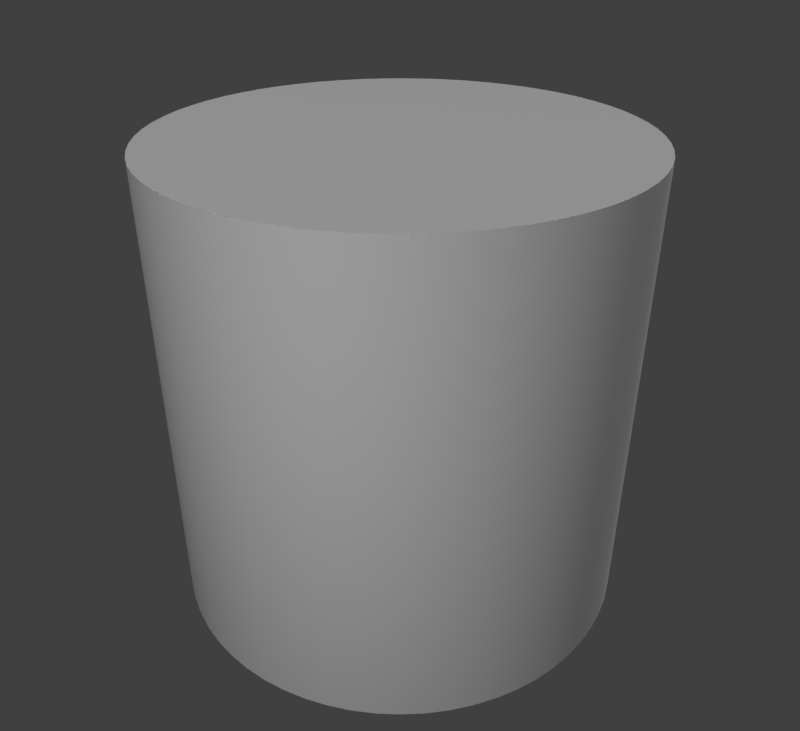 # Source: search-03-src_render_PowerCell.blend  (saved by Blender 2.77.0; exported with 4.5.12 LTS)
import bpy
from mathutils import Matrix  # noqa: F401  (used for matrix-valued properties, if any)

bpy.ops.wm.read_factory_settings(use_empty=True)
scene = bpy.context.scene
scene.name = 'Scene'

# ---- collections
col_collection_1 = bpy.data.collections.new('Collection 1'); scene.collection.children.link(col_collection_1)

# ---- materials (node trees are filled in below, after node groups)
mat_colobotmesh_mat_1 = bpy.data.materials.new('ColobotMesh_mat_1')
mat_colobotmesh_mat_1.alpha_threshold = 0.0
mat_colobotmesh_mat_1.use_transparent_shadow = False
mat_colobotmesh_mat_1.diffuse_color = (1.0, 1.0, 1.0, 1.0)
mat_colobotmesh_mat_1.specular_color = (0.0, 0.0, 0.0)
mat_colobotmesh_mat_1.roughness = 0.5
mat_colobotmesh_mat_2__1024 = bpy.data.materials.new('ColobotMesh_mat_2 [1024]')
mat_colobotmesh_mat_2__1024.alpha_threshold = 0.0
mat_colobotmesh_mat_2__1024.use_transparent_shadow = False
mat_colobotmesh_mat_2__1024.diffuse_color = (1.0, 1.0, 1.0, 1.0)
mat_colobotmesh_mat_2__1024.specular_color = (0.0, 0.0, 0.0)
mat_colobotmesh_mat_2__1024.roughness = 0.5

# ---- material node trees

# ---- world
world_world = bpy.data.worlds.new('World'); scene.world = world_world
world_world.color = (0.05088, 0.05088, 0.05088)
world_world.use_sun_shadow = False
world_world.sun_shadow_jitter_overblur = 0.0
world_world.cycles.sampling_method = 'MANUAL'

# ---- cameras
cam_camera = bpy.data.cameras.new('Camera')
cam_camera.clip_end = 100.0
cam_camera.lens = 35.0
cam_camera.sensor_width = 32.0
cam_camera.sensor_height = 18.0
cam_camera.display_size = 2.0
cam_camera.dof.focus_distance = 0.0
cam_camera.dof.aperture_fstop = 128.0
cam_camera.dof.aperture_blades = 6

# ---- lights
light_sun = bpy.data.lights.new('Sun', 'SUN')
light_sun.transmission_factor = 0.0
light_sun.angle = 0.1993
light_sun.energy = 1.0
light_sun.shadow_buffer_clip_start = 0.5
light_sun.shadow_soft_size = 0.1
light_sun.shadow_cascade_max_distance = 1000.0
light_lamp = bpy.data.lights.new('Lamp', 'POINT')
light_lamp.transmission_factor = 0.0
light_lamp.cutoff_distance = 30.0
light_lamp.energy = 100.0
light_lamp.shadow_buffer_clip_start = 1.001
light_lamp.shadow_soft_size = 0.1
light_lamp.shadow_maximum_resolution = 0.006
light_lamp.use_absolute_resolution = True

# ---- meshes
me_powercell = bpy.data.meshes.new('PowerCell')
me_powercell.from_pydata([(6.358e-07, -1.0, -1.864e-06), (6.358e-07, 1.0, -1.864e-06), (6.358e-07, -1.0, -1.0), (6.358e-07, 1.0, -1.0), (0.09802, -1.0, -0.9952), (0.09802, 1.0, -0.9952), (0.1951, -1.0, -0.9808), (0.1951, 1.0, -0.9808), (0.2903, -1.0, -0.9569), (0.2903, 1.0, -0.9569), (0.3827, -1.0, -0.9239), (0.3827, 1.0, -0.9239), (0.4714, -1.0, -0.8819), (0.4714, 1.0, -0.8819), (0.5556, -1.0, -0.8315), (0.5556, 1.0, -0.8315), (0.6344, -1.0, -0.773), (0.6344, 1.0, -0.773), (0.7071, -1.0, -0.7071), (0.7071, 1.0, -0.7071), (0.773, -1.0, -0.6344), (0.773, 1.0, -0.6344), (0.8315, -1.0, -0.5556), (0.8315, 1.0, -0.5556), (0.8819, -1.0, -0.4714), (0.8819, 1.0, -0.4714), (0.9239, -1.0, -0.3827), (0.9239, 1.0, -0.3827), (0.9569, -1.0, -0.2903), (0.9569, 1.0, -0.2903), (0.9808, -1.0, -0.1951), (0.9808, 1.0, -0.1951), (0.9952, -1.0, -0.09802), (0.9952, 1.0, -0.09802), (1.0, -1.0, -1.864e-06), (1.0, 1.0, -1.864e-06), (0.9952, -1.0, 0.09802), (0.9952, 1.0, 0.09802), (0.9808, -1.0, 0.1951), (0.9808, 1.0, 0.1951), (0.9569, -1.0, 0.2903), (0.9569, 1.0, 0.2903), (0.9239, -1.0, 0.3827), (0.9239, 1.0, 0.3827), (0.8819, -1.0, 0.4714), (0.8819, 1.0, 0.4714), (0.8315, -1.0, 0.5556), (0.8315, 1.0, 0.5556), (0.773, -1.0, 0.6344), (0.773, 1.0, 0.6344), (0.7071, -1.0, 0.7071), (0.7071, 1.0, 0.7071), (0.6344, -1.0, 0.773), (0.6344, 1.0, 0.773), (0.5556, -1.0, 0.8315), (0.5556, 1.0, 0.8315), (0.4714, -1.0, 0.8819), (0.4714, 1.0, 0.8819), (0.3827, -1.0, 0.9239), (0.3827, 1.0, 0.9239), (0.2903, -1.0, 0.9569), (0.2903, 1.0, 0.9569), (0.1951, -1.0, 0.9808), (0.1951, 1.0, 0.9808), (0.09802, -1.0, 0.9952), (0.09802, 1.0, 0.9952), (-1.669e-07, -1.0, 1.0), (-1.669e-07, 1.0, 1.0), (-0.09802, -1.0, 0.9952), (-0.09802, 1.0, 0.9952), (-0.1951, -1.0, 0.9808), (-0.1951, 1.0, 0.9808), (-0.2903, -1.0, 0.9569), (-0.2903, 1.0, 0.9569), (-0.3827, -1.0, 0.9239), (-0.3827, 1.0, 0.9239), (-0.4714, -1.0, 0.8819), (-0.4714, 1.0, 0.8819), (-0.5556, -1.0, 0.8315), (-0.5556, 1.0, 0.8315), (-0.6344, -1.0, 0.773), (-0.6344, 1.0, 0.773), (-0.7071, -1.0, 0.7071), (-0.7071, 1.0, 0.7071), (-0.773, -1.0, 0.6344), (-0.773, 1.0, 0.6344), (-0.8315, -1.0, 0.5556), (-0.8315, 1.0, 0.5556), (-0.8819, -1.0, 0.4714), (-0.8819, 1.0, 0.4714), (-0.9239, -1.0, 0.3827), (-0.9239, 1.0, 0.3827), (-0.9569, -1.0, 0.2903), (-0.9569, 1.0, 0.2903), (-0.9808, -1.0, 0.1951), (-0.9808, 1.0, 0.1951), (-0.9952, -1.0, 0.09802), (-0.9952, 1.0, 0.09802), (-1.0, -1.0, -1.387e-06), (-1.0, 1.0, -1.387e-06), (-0.9952, -1.0, -0.09802), (-0.9952, 1.0, -0.09802), (-0.9808, -1.0, -0.1951), (-0.9808, 1.0, -0.1951), (-0.9569, -1.0, -0.2903), (-0.9569, 1.0, -0.2903), (-0.9239, -1.0, -0.3827), (-0.9239, 1.0, -0.3827), (-0.8819, -1.0, -0.4714), (-0.8819, 1.0, -0.4714), (-0.8315, -1.0, -0.5556), (-0.8315, 1.0, -0.5556), (-0.773, -1.0, -0.6344), (-0.773, 1.0, -0.6344), (-0.7071, -1.0, -0.7071), (-0.7071, 1.0, -0.7071), (-0.6344, -1.0, -0.773), (-0.6344, 1.0, -0.773), (-0.5556, -1.0, -0.8315), (-0.5556, 1.0, -0.8315), (-0.4714, -1.0, -0.8819), (-0.4714, 1.0, -0.8819), (-0.3827, -1.0, -0.9239), (-0.3827, 1.0, -0.9239), (-0.2903, -1.0, -0.9569), (-0.2903, 1.0, -0.9569), (-0.1951, -1.0, -0.9808), (-0.1951, 1.0, -0.9808), (-0.09802, -1.0, -0.9952), (-0.09802, 1.0, -0.9952)], [], [(0, 2, 4), (1, 5, 3), (2, 3, 5, 4), (0, 4, 6), (1, 7, 5), (4, 5, 7, 6), (0, 6, 8), (1, 9, 7), (6, 7, 9, 8), (0, 8, 10), (1, 11, 9), (8, 9, 11, 10), (0, 10, 12), (1, 13, 11), (10, 11, 13, 12), (0, 12, 14), (1, 15, 13), (12, 13, 15, 14), (0, 14, 16), (1, 17, 15), (14, 15, 17, 16), (0, 16, 18), (1, 19, 17), (16, 17, 19, 18), (0, 18, 20), (1, 21, 19), (18, 19, 21, 20), (0, 20, 22), (1, 23, 21), (20, 21, 23, 22), (0, 22, 24), (1, 25, 23), (22, 23, 25, 24), (0, 24, 26), (1, 27, 25), (24, 25, 27, 26), (0, 26, 28), (1, 29, 27), (26, 27, 29, 28), (0, 28, 30), (1, 31, 29), (28, 29, 31, 30), (0, 30, 32), (1, 33, 31), (30, 31, 33, 32), (0, 32, 34), (1, 35, 33), (32, 33, 35, 34), (0, 34, 36), (1, 37, 35), (34, 35, 37, 36), (0, 36, 38), (1, 39, 37), (36, 37, 39, 38), (0, 38, 40), (1, 41, 39), (38, 39, 41, 40), (0, 40, 42), (1, 43, 41), (40, 41, 43, 42), (0, 42, 44), (1, 45, 43), (42, 43, 45, 44), (0, 44, 46), (1, 47, 45), (44, 45, 47, 46), (0, 46, 48), (1, 49, 47), (46, 47, 49, 48), (0, 48, 50), (1, 51, 49), (48, 49, 51, 50), (0, 50, 52), (1, 53, 51), (50, 51, 53, 52), (0, 52, 54), (1, 55, 53), (52, 53, 55, 54), (0, 54, 56), (1, 57, 55), (54, 55, 57, 56), (0, 56, 58), (1, 59, 57), (56, 57, 59, 58), (0, 58, 60), (1, 61, 59), (58, 59, 61, 60), (0, 60, 62), (1, 63, 61), (60, 61, 63, 62), (0, 62, 64), (1, 65, 63), (62, 63, 65, 64), (0, 64, 66), (1, 67, 65), (64, 65, 67, 66), (0, 66, 68), (1, 69, 67), (66, 67, 69, 68), (0, 68, 70), (1, 71, 69), (68, 69, 71, 70), (0, 70, 72), (1, 73, 71), (70, 71, 73, 72), (0, 72, 74), (1, 75, 73), (72, 73, 75, 74), (0, 74, 76), (1, 77, 75), (74, 75, 77, 76), (0, 76, 78), (1, 79, 77), (76, 77, 79, 78), (0, 78, 80), (1, 81, 79), (78, 79, 81, 80), (0, 80, 82), (1, 83, 81), (80, 81, 83, 82), (0, 82, 84), (1, 85, 83), (82, 83, 85, 84), (0, 84, 86), (1, 87, 85), (84, 85, 87, 86), (0, 86, 88), (1, 89, 87), (86, 87, 89, 88), (0, 88, 90), (1, 91, 89), (88, 89, 91, 90), (0, 90, 92), (1, 93, 91), (90, 91, 93, 92), (0, 92, 94), (1, 95, 93), (92, 93, 95, 94), (0, 94, 96), (1, 97, 95), (94, 95, 97, 96), (0, 96, 98), (1, 99, 97), (96, 97, 99, 98), (0, 98, 100), (1, 101, 99), (98, 99, 101, 100), (0, 100, 102), (1, 103, 101), (100, 101, 103, 102), (0, 102, 104), (1, 105, 103), (102, 103, 105, 104), (0, 104, 106), (1, 107, 105), (104, 105, 107, 106), (0, 106, 108), (1, 109, 107), (106, 107, 109, 108), (0, 108, 110), (1, 111, 109), (108, 109, 111, 110), (0, 110, 112), (1, 113, 111), (110, 111, 113, 112), (0, 112, 114), (1, 115, 113), (112, 113, 115, 114), (0, 114, 116), (1, 117, 115), (114, 115, 117, 116), (0, 116, 118), (1, 119, 117), (116, 117, 119, 118), (0, 118, 120), (1, 121, 119), (118, 119, 121, 120), (0, 120, 122), (1, 123, 121), (120, 121, 123, 122), (0, 122, 124), (1, 125, 123), (122, 123, 125, 124), (0, 124, 126), (1, 127, 125), (124, 125, 127, 126), (0, 126, 128), (1, 129, 127), (126, 127, 129, 128), (0, 128, 2), (1, 3, 129), (128, 129, 3, 2)])
me_powercell.polygons.foreach_set('use_smooth', [True] * 192)
me_powercell.polygons.foreach_set('material_index', [0, 0, 1, 0, 0, 1, 0, 0, 1, 0, 0, 1, 0, 0, 1, 0, 0, 1, 0, 0, 1, 0, 0, 1, 0, 0, 1, 0, 0, 1, 0, 0, 1, 0, 0, 1, 0, 0, 1, 0, 0, 1, 0, 0, 1, 0, 0, 1, 0, 0, 1, 0, 0, 1, 0, 0, 1, 0, 0, 1, 0, 0, 1, 0, 0, 1, 0, 0, 1, 0, 0, 1, 0, 0, 1, 0, 0, 1, 0, 0, 1, 0, 0, 1, 0, 0, 1, 0, 0, 1, 0, 0, 1, 0, 0, 1, 0, 0, 1, 0, 0, 1, 0, 0, 1, 0, 0, 1, 0, 0, 1, 0, 0, 1, 0, 0, 1, 0, 0, 1, 0, 0, 1, 0, 0, 1, 0, 0, 1, 0, 0, 1, 0, 0, 1, 0, 0, 1, 0, 0, 1, 0, 0, 1, 0, 0, 1, 0, 0, 1, 0, 0, 1, 0, 0, 1, 0, 0, 1, 0, 0, 1, 0, 0, 1, 0, 0, 1, 0, 0, 1, 0, 0, 1, 0, 0, 1, 0, 0, 1, 0, 0, 1, 0, 0, 1, 0, 0, 1, 0, 0, 1])
_k = set([(2, 4), (2, 128), (3, 5), (3, 129), (4, 6), (5, 7), (6, 8), (7, 9), (8, 10), (9, 11), (10, 12), (11, 13), (12, 14), (13, 15), (14, 16), (15, 17), (16, 18), (17, 19), (18, 20), (19, 21), (20, 22), (21, 23), (22, 24), (23, 25), (24, 26), (25, 27), (26, 28), (27, 29), (28, 30), (29, 31), (30, 32), (31, 33), (32, 34), (33, 35), (34, 36), (35, 37), (36, 38), (37, 39), (38, 40), (39, 41), (40, 42), (41, 43), (42, 44), (43, 45), (44, 46), (45, 47), (46, 48), (47, 49), (48, 50), (49, 51), (50, 52), (51, 53), (52, 54), (53, 55), (54, 56), (55, 57), (56, 58), (57, 59), (58, 60), (59, 61), (60, 62), (61, 63), (62, 64), (63, 65), (64, 66), (65, 67), (66, 68), (67, 69), (68, 70), (69, 71), (70, 72), (71, 73), (72, 74), (73, 75), (74, 76), (75, 77), (76, 78), (77, 79), (78, 80), (79, 81), (80, 82), (81, 83), (82, 84), (83, 85), (84, 86), (85, 87), (86, 88), (87, 89), (88, 90), (89, 91), (90, 92), (91, 93), (92, 94), (93, 95), (94, 96), (95, 97), (96, 98), (97, 99), (98, 100), (99, 101), (100, 102), (101, 103), (102, 104), (103, 105), (104, 106), (105, 107), (106, 108), (107, 109), (108, 110), (109, 111), (110, 112), (111, 113), (112, 114), (113, 115), (114, 116), (115, 117), (116, 118), (117, 119), (118, 120), (119, 121), (120, 122), (121, 123), (122, 124), (123, 125), (124, 126), (125, 127), (126, 128), (127, 129)])
me_powercell.attributes.new('sharp_edge', 'BOOLEAN', 'EDGE').data.foreach_set('value', [ (min(e.vertices), max(e.vertices)) in _k for e in me_powercell.edges])
_uv = me_powercell.uv_layers.new(name='UV_1')
_uv.uv.foreach_set('vector', [0.2969, 0.7031, 0.2969, 0.6035, 0.3066, 0.604, 0.2969, 0.7031, 0.3066, 0.604, 0.2969, 0.6035, 0.9707, 0.001953, 0.9707, 0.248, 0.9741, 0.248, 0.9741, 0.001953, 0.2969, 0.7031, 0.3066, 0.604, 0.3163, 0.6054, 0.2969, 0.7031, 0.3163, 0.6054, 0.3066, 0.604, 0.9741, 0.001953, 0.9741, 0.248, 0.9775, 0.248, 0.9775, 0.001953, 0.2969, 0.7031, 0.3163, 0.6054, 0.3258, 0.6078, 0.2969, 0.7031, 0.3258, 0.6078, 0.3163, 0.6054, 0.9775, 0.001953, 0.9775, 0.248, 0.981, 0.248, 0.981, 0.001954, 0.2969, 0.7031, 0.3258, 0.6078, 0.335, 0.6111, 0.2969, 0.7031, 0.335, 0.6111, 0.3258, 0.6078, 0.981, 0.001954, 0.981, 0.248, 0.9844, 0.248, 0.9844, 0.001954, 0.2969, 0.7031, 0.335, 0.6111, 0.3438, 0.6153, 0.2969, 0.7031, 0.3438, 0.6153, 0.335, 0.6111, 0.9844, 0.001954, 0.9844, 0.248, 0.9878, 0.248, 0.9878, 0.001954, 0.2969, 0.7031, 0.3438, 0.6153, 0.3522, 0.6203, 0.2969, 0.7031, 0.3522, 0.6203, 0.3438, 0.6153, 0.9878, 0.001954, 0.9878, 0.248, 0.9912, 0.248, 0.9912, 0.001954, 0.2969, 0.7031, 0.3522, 0.6203, 0.3601, 0.6261, 0.2969, 0.7031, 0.3601, 0.6261, 0.3522, 0.6203, 0.9912, 0.001954, 0.9912, 0.248, 0.9946, 0.248, 0.9946, 0.001954, 0.2969, 0.7031, 0.3601, 0.6261, 0.3673, 0.6327, 0.2969, 0.7031, 0.3673, 0.6327, 0.3601, 0.6261, 0.9946, 0.001954, 0.9946, 0.248, 0.998, 0.248, 0.998, 0.001954, 0.2969, 0.7031, 0.3673, 0.6327, 0.3739, 0.6399, 0.2969, 0.7031, 0.3739, 0.6399, 0.3673, 0.6327, 0.998, 0.001953, 0.998, 0.248, 0.9946, 0.248, 0.9946, 0.001953, 0.2969, 0.7031, 0.3739, 0.6399, 0.3797, 0.6478, 0.2969, 0.7031, 0.3797, 0.6478, 0.3739, 0.6399, 0.9946, 0.001953, 0.9946, 0.248, 0.9912, 0.248, 0.9912, 0.001954, 0.2969, 0.7031, 0.3797, 0.6478, 0.3847, 0.6562, 0.2969, 0.7031, 0.3847, 0.6562, 0.3797, 0.6478, 0.9912, 0.001954, 0.9912, 0.248, 0.9878, 0.248, 0.9878, 0.001954, 0.2969, 0.7031, 0.3847, 0.6562, 0.3889, 0.665, 0.2969, 0.7031, 0.3889, 0.665, 0.3847, 0.6562, 0.9878, 0.001954, 0.9878, 0.248, 0.9844, 0.248, 0.9844, 0.001954, 0.2969, 0.7031, 0.3889, 0.665, 0.3922, 0.6742, 0.2969, 0.7031, 0.3922, 0.6742, 0.3889, 0.665, 0.9844, 0.001954, 0.9844, 0.248, 0.981, 0.248, 0.981, 0.001953, 0.2969, 0.7031, 0.3922, 0.6742, 0.3946, 0.6837, 0.2969, 0.7031, 0.3946, 0.6837, 0.3922, 0.6742, 0.981, 0.001953, 0.981, 0.248, 0.9775, 0.248, 0.9775, 0.001954, 0.2969, 0.7031, 0.3946, 0.6837, 0.396, 0.6934, 0.2969, 0.7031, 0.396, 0.6934, 0.3946, 0.6837, 0.9775, 0.001954, 0.9775, 0.248, 0.9741, 0.248, 0.9741, 0.001954, 0.2969, 0.7031, 0.396, 0.6934, 0.3965, 0.7031, 0.2969, 0.7031, 0.3965, 0.7031, 0.396, 0.6934, 0.9741, 0.001954, 0.9741, 0.248, 0.9707, 0.248, 0.9707, 0.001954, 0.2969, 0.7031, 0.3965, 0.7031, 0.396, 0.7129, 0.2969, 0.7031, 0.396, 0.7129, 0.3965, 0.7031, 0.9707, 0.001953, 0.9707, 0.248, 0.9741, 0.248, 0.9741, 0.001953, 0.2969, 0.7031, 0.396, 0.7129, 0.3946, 0.7226, 0.2969, 0.7031, 0.3946, 0.7226, 0.396, 0.7129, 0.9741, 0.001953, 0.9741, 0.248, 0.9775, 0.248, 0.9775, 0.001953, 0.2969, 0.7031, 0.3946, 0.7226, 0.3922, 0.732, 0.2969, 0.7031, 0.3922, 0.732, 0.3946, 0.7226, 0.9775, 0.001953, 0.9775, 0.248, 0.981, 0.248, 0.981, 0.001953, 0.2969, 0.7031, 0.3922, 0.732, 0.3889, 0.7412, 0.2969, 0.7031, 0.3889, 0.7412, 0.3922, 0.732, 0.981, 0.001953, 0.981, 0.248, 0.9844, 0.248, 0.9844, 0.001953, 0.2969, 0.7031, 0.3889, 0.7412, 0.3847, 0.7501, 0.2969, 0.7031, 0.3847, 0.7501, 0.3889, 0.7412, 0.9844, 0.001953, 0.9844, 0.248, 0.9878, 0.248, 0.9878, 0.001953, 0.2969, 0.7031, 0.3847, 0.7501, 0.3797, 0.7585, 0.2969, 0.7031, 0.3797, 0.7585, 0.3847, 0.7501, 0.9878, 0.001953, 0.9878, 0.248, 0.9912, 0.248, 0.9912, 0.001954, 0.2969, 0.7031, 0.3797, 0.7585, 0.3739, 0.7663, 0.2969, 0.7031, 0.3739, 0.7663, 0.3797, 0.7585, 0.9912, 0.001954, 0.9912, 0.248, 0.9946, 0.248, 0.9946, 0.001953, 0.2969, 0.7031, 0.3739, 0.7663, 0.3673, 0.7736, 0.2969, 0.7031, 0.3673, 0.7736, 0.3739, 0.7663, 0.9946, 0.001953, 0.9946, 0.248, 0.998, 0.248, 0.998, 0.001953, 0.2969, 0.7031, 0.3673, 0.7736, 0.3601, 0.7801, 0.2969, 0.7031, 0.3601, 0.7801, 0.3673, 0.7736, 0.998, 0.001954, 0.998, 0.248, 0.9946, 0.248, 0.9946, 0.001954, 0.2969, 0.7031, 0.3601, 0.7801, 0.3522, 0.7859, 0.2969, 0.7031, 0.3522, 0.7859, 0.3601, 0.7801, 0.9946, 0.001954, 0.9946, 0.248, 0.9912, 0.248, 0.9912, 0.001954, 0.2969, 0.7031, 0.3522, 0.7859, 0.3438, 0.791, 0.2969, 0.7031, 0.3438, 0.791, 0.3522, 0.7859, 0.9912, 0.001954, 0.9912, 0.248, 0.9878, 0.248, 0.9878, 0.001954, 0.2969, 0.7031, 0.3438, 0.791, 0.335, 0.7952, 0.2969, 0.7031, 0.335, 0.7952, 0.3438, 0.791, 0.9878, 0.001954, 0.9878, 0.248, 0.9844, 0.248, 0.9844, 0.001954, 0.2969, 0.7031, 0.335, 0.7952, 0.3258, 0.7984, 0.2969, 0.7031, 0.3258, 0.7984, 0.335, 0.7952, 0.9844, 0.001954, 0.9844, 0.248, 0.981, 0.248, 0.981, 0.001954, 0.2969, 0.7031, 0.3258, 0.7984, 0.3163, 0.8008, 0.2969, 0.7031, 0.3163, 0.8008, 0.3258, 0.7984, 0.981, 0.001954, 0.981, 0.248, 0.9775, 0.248, 0.9775, 0.001954, 0.2969, 0.7031, 0.3163, 0.8008, 0.3066, 0.8023, 0.2969, 0.7031, 0.3066, 0.8023, 0.3163, 0.8008, 0.9775, 0.001954, 0.9775, 0.248, 0.9741, 0.248, 0.9741, 0.001954, 0.2969, 0.7031, 0.3066, 0.8023, 0.2969, 0.8027, 0.2969, 0.7031, 0.2969, 0.8027, 0.3066, 0.8023, 0.9741, 0.001954, 0.9741, 0.248, 0.9707, 0.248, 0.9707, 0.001954, 0.2969, 0.7031, 0.2969, 0.8027, 0.2871, 0.8023, 0.2969, 0.7031, 0.2871, 0.8023, 0.2969, 0.8027, 0.9707, 0.001953, 0.9707, 0.248, 0.9741, 0.248, 0.9741, 0.001953, 0.2969, 0.7031, 0.2871, 0.8023, 0.2774, 0.8008, 0.2969, 0.7031, 0.2774, 0.8008, 0.2871, 0.8023, 0.9741, 0.001953, 0.9741, 0.248, 0.9775, 0.248, 0.9775, 0.001954, 0.2969, 0.7031, 0.2774, 0.8008, 0.268, 0.7984, 0.2969, 0.7031, 0.268, 0.7984, 0.2774, 0.8008, 0.9775, 0.001954, 0.9775, 0.248, 0.981, 0.248, 0.981, 0.001954, 0.2969, 0.7031, 0.268, 0.7984, 0.2588, 0.7952, 0.2969, 0.7031, 0.2588, 0.7952, 0.268, 0.7984, 0.981, 0.001954, 0.981, 0.248, 0.9844, 0.248, 0.9844, 0.001954, 0.2969, 0.7031, 0.2588, 0.7952, 0.2499, 0.791, 0.2969, 0.7031, 0.2499, 0.791, 0.2588, 0.7952, 0.9844, 0.001954, 0.9844, 0.248, 0.9878, 0.248, 0.9878, 0.001954, 0.2969, 0.7031, 0.2499, 0.791, 0.2415, 0.7859, 0.2969, 0.7031, 0.2415, 0.7859, 0.2499, 0.791, 0.9878, 0.001954, 0.9878, 0.248, 0.9912, 0.248, 0.9912, 0.001954, 0.2969, 0.7031, 0.2415, 0.7859, 0.2337, 0.7801, 0.2969, 0.7031, 0.2337, 0.7801, 0.2415, 0.7859, 0.9912, 0.001954, 0.9912, 0.248, 0.9946, 0.248, 0.9946, 0.001954, 0.2969, 0.7031, 0.2337, 0.7801, 0.2264, 0.7736, 0.2969, 0.7031, 0.2264, 0.7736, 0.2337, 0.7801, 0.9946, 0.001954, 0.9946, 0.248, 0.998, 0.248, 0.998, 0.001954, 0.2969, 0.7031, 0.2264, 0.7736, 0.2199, 0.7663, 0.2969, 0.7031, 0.2199, 0.7663, 0.2264, 0.7736, 0.998, 0.001954, 0.998, 0.248, 0.9946, 0.248, 0.9946, 0.001954, 0.2969, 0.7031, 0.2199, 0.7663, 0.2141, 0.7585, 0.2969, 0.7031, 0.2141, 0.7585, 0.2199, 0.7663, 0.9946, 0.001954, 0.9946, 0.248, 0.9912, 0.248, 0.9912, 0.001954, 0.2969, 0.7031, 0.2141, 0.7585, 0.209, 0.7501, 0.2969, 0.7031, 0.209, 0.7501, 0.2141, 0.7585, 0.9912, 0.001954, 0.9912, 0.248, 0.9878, 0.248, 0.9878, 0.001954, 0.2969, 0.7031, 0.209, 0.7501, 0.2048, 0.7412, 0.2969, 0.7031, 0.2048, 0.7412, 0.209, 0.7501, 0.9878, 0.001954, 0.9878, 0.248, 0.9844, 0.248, 0.9844, 0.001954, 0.2969, 0.7031, 0.2048, 0.7412, 0.2016, 0.732, 0.2969, 0.7031, 0.2016, 0.732, 0.2048, 0.7412, 0.9844, 0.001954, 0.9844, 0.248, 0.981, 0.248, 0.981, 0.001954, 0.2969, 0.7031, 0.2016, 0.732, 0.1992, 0.7226, 0.2969, 0.7031, 0.1992, 0.7226, 0.2016, 0.732, 0.981, 0.001954, 0.981, 0.248, 0.9775, 0.248, 0.9775, 0.001954, 0.2969, 0.7031, 0.1992, 0.7226, 0.1977, 0.7129, 0.2969, 0.7031, 0.1977, 0.7129, 0.1992, 0.7226, 0.9775, 0.001954, 0.9775, 0.248, 0.9741, 0.248, 0.9741, 0.001954, 0.2969, 0.7031, 0.1977, 0.7129, 0.1973, 0.7031, 0.2969, 0.7031, 0.1973, 0.7031, 0.1977, 0.7129, 0.9741, 0.001954, 0.9741, 0.248, 0.9707, 0.248, 0.9707, 0.001954, 0.2969, 0.7031, 0.1973, 0.7031, 0.1977, 0.6934, 0.2969, 0.7031, 0.1977, 0.6934, 0.1973, 0.7031, 0.9707, 0.001953, 0.9707, 0.248, 0.9741, 0.248, 0.9741, 0.001953, 0.2969, 0.7031, 0.1977, 0.6934, 0.1992, 0.6837, 0.2969, 0.7031, 0.1992, 0.6837, 0.1977, 0.6934, 0.9741, 0.001953, 0.9741, 0.248, 0.9775, 0.248, 0.9775, 0.001953, 0.2969, 0.7031, 0.1992, 0.6837, 0.2016, 0.6742, 0.2969, 0.7031, 0.2016, 0.6742, 0.1992, 0.6837, 0.9775, 0.001953, 0.9775, 0.248, 0.981, 0.248, 0.981, 0.001954, 0.2969, 0.7031, 0.2016, 0.6742, 0.2048, 0.665, 0.2969, 0.7031, 0.2048, 0.665, 0.2016, 0.6742, 0.981, 0.001954, 0.981, 0.248, 0.9844, 0.248, 0.9844, 0.001954, 0.2969, 0.7031, 0.2048, 0.665, 0.209, 0.6562, 0.2969, 0.7031, 0.209, 0.6562, 0.2048, 0.665, 0.9844, 0.001954, 0.9844, 0.248, 0.9878, 0.248, 0.9878, 0.001954, 0.2969, 0.7031, 0.209, 0.6562, 0.2141, 0.6478, 0.2969, 0.7031, 0.2141, 0.6478, 0.209, 0.6562, 0.9878, 0.001954, 0.9878, 0.248, 0.9912, 0.248, 0.9912, 0.001954, 0.2969, 0.7031, 0.2141, 0.6478, 0.2199, 0.6399, 0.2969, 0.7031, 0.2199, 0.6399, 0.2141, 0.6478, 0.9912, 0.001954, 0.9912, 0.248, 0.9946, 0.248, 0.9946, 0.001954, 0.2969, 0.7031, 0.2199, 0.6399, 0.2264, 0.6327, 0.2969, 0.7031, 0.2264, 0.6327, 0.2199, 0.6399, 0.9946, 0.001954, 0.9946, 0.248, 0.998, 0.248, 0.998, 0.001954, 0.2969, 0.7031, 0.2264, 0.6327, 0.2337, 0.6261, 0.2969, 0.7031, 0.2337, 0.6261, 0.2264, 0.6327, 0.998, 0.001953, 0.998, 0.248, 0.9946, 0.248, 0.9946, 0.001953, 0.2969, 0.7031, 0.2337, 0.6261, 0.2415, 0.6203, 0.2969, 0.7031, 0.2415, 0.6203, 0.2337, 0.6261, 0.9946, 0.001953, 0.9946, 0.248, 0.9912, 0.248, 0.9912, 0.001953, 0.2969, 0.7031, 0.2415, 0.6203, 0.2499, 0.6153, 0.2969, 0.7031, 0.2499, 0.6153, 0.2415, 0.6203, 0.9912, 0.001953, 0.9912, 0.248, 0.9878, 0.248, 0.9878, 0.001953, 0.2969, 0.7031, 0.2499, 0.6153, 0.2588, 0.6111, 0.2969, 0.7031, 0.2588, 0.6111, 0.2499, 0.6153, 0.9878, 0.001953, 0.9878, 0.248, 0.9844, 0.248, 0.9844, 0.001953, 0.2969, 0.7031, 0.2588, 0.6111, 0.268, 0.6078, 0.2969, 0.7031, 0.268, 0.6078, 0.2588, 0.6111, 0.9844, 0.001953, 0.9844, 0.248, 0.981, 0.248, 0.981, 0.001953, 0.2969, 0.7031, 0.268, 0.6078, 0.2774, 0.6054, 0.2969, 0.7031, 0.2774, 0.6054, 0.268, 0.6078, 0.981, 0.001953, 0.981, 0.248, 0.9775, 0.248, 0.9775, 0.001954, 0.2969, 0.7031, 0.2774, 0.6054, 0.2871, 0.604, 0.2969, 0.7031, 0.2871, 0.604, 0.2774, 0.6054, 0.9775, 0.001954, 0.9775, 0.248, 0.9741, 0.248, 0.9741, 0.001954, 0.2969, 0.7031, 0.2871, 0.604, 0.2969, 0.6035, 0.2969, 0.7031, 0.2969, 0.6035, 0.2871, 0.604, 0.9741, 0.001954, 0.9741, 0.248, 0.9707, 0.248, 0.9707, 0.001953])
me_powercell.materials.append(mat_colobotmesh_mat_1)
me_powercell.materials.append(mat_colobotmesh_mat_2__1024)
me_powercell.use_remesh_preserve_volume = False
me_powercell.use_remesh_preserve_attributes = False
me_powercell.use_mirror_vertex_groups = False
me_powercell.update()

# ---- objects
ob_powercell = bpy.data.objects.new('PowerCell', me_powercell)
ob_sun = bpy.data.objects.new('Sun', light_sun)
ob_camera = bpy.data.objects.new('Camera', cam_camera)
ob_lamp = bpy.data.objects.new('Lamp', light_lamp)

# ---- transforms, parenting, visibility, modifiers, constraints
ob_powercell.location = (0.0, 0.0, 1.0)
ob_powercell.rotation_euler = (-1.183, 0.3614, -0.7137)
ob_powercell.lineart.crease_threshold = 0.0
_m = ob_powercell.modifiers.new('EdgeSplit', 'EDGE_SPLIT')
_m.use_edge_angle = False
ob_sun.location = (0.0, 0.0, 0.0)
ob_sun.rotation_euler = (-0.5236, -0.0, -1.309)
ob_sun.lineart.crease_threshold = 0.0
ob_camera.location = (0.0, -3.793, 1.0)
ob_camera.rotation_euler = (1.571, -0.0, -0.0)
ob_camera.lineart.crease_threshold = 0.0
ob_lamp.location = (-1.0, -4.0, 0.0)
ob_lamp.lock_rotations_4d = False
ob_lamp.empty_display_type = 'ARROWS'
ob_lamp.color = (0.0, 0.0, 0.0, 0.0)
ob_lamp.lineart.crease_threshold = 0.0

# ---- collection membership
col_collection_1.objects.link(ob_powercell)
col_collection_1.objects.link(ob_sun)
col_collection_1.objects.link(ob_camera)
col_collection_1.objects.link(ob_lamp)

# ---- scene / render settings (as saved in the file)
scene.camera = ob_camera
scene.frame_start = 0; scene.frame_end = 0; scene.frame_set(1)
scene.render.engine = 'BLENDER_EEVEE_NEXT'
scene.render.image_settings.compression = 100
scene.render.resolution_x = 256
scene.render.resolution_y = 234
scene.render.dither_intensity = 0.0
scene.render.film_transparent = True
scene.cycles.use_denoising = False
scene.cycles.samples = 128
scene.cycles.sampling_pattern = 'TABULATED_SOBOL'
scene.cycles.light_sampling_threshold = 0.0
scene.cycles.use_adaptive_sampling = False
scene.cycles.use_light_tree = False
scene.cycles.blur_glossy = 0.0
scene.cycles.sample_clamp_indirect = 0.0
scene.view_settings.view_transform = 'Standard'
bpy.context.view_layer.update()
